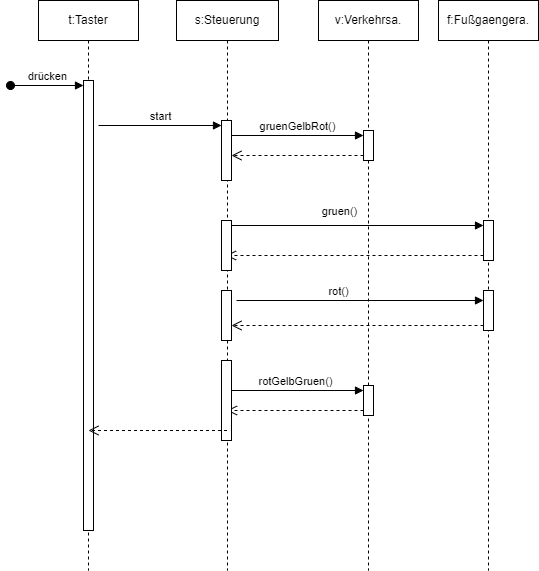

The diagram above was exported from draw.io. Its source (the exported page's mxGraphModel, read from the mxfile embedded in the PNG):
<mxGraphModel dx="1050" dy="1790" grid="1" gridSize="10" guides="1" tooltips="1" connect="1" arrows="1" fold="1" page="1" pageScale="1" pageWidth="827" pageHeight="1169" math="0" shadow="0">
  <root>
    <mxCell id="0" />
    <mxCell id="1" parent="0" />
    <mxCell id="2" value="f:Fußgaengera." style="shape=umlLifeline;perimeter=lifelinePerimeter;whiteSpace=wrap;html=1;container=1;dropTarget=0;collapsible=0;recursiveResize=0;outlineConnect=0;portConstraint=eastwest;newEdgeStyle={&quot;curved&quot;:0,&quot;rounded&quot;:0};" vertex="1" parent="1">
      <mxGeometry x="590" y="-210" width="100" height="570" as="geometry" />
    </mxCell>
    <mxCell id="3" value="" style="html=1;points=[[0,0,0,0,5],[0,1,0,0,-5],[1,0,0,0,5],[1,1,0,0,-5]];perimeter=orthogonalPerimeter;outlineConnect=0;targetShapes=umlLifeline;portConstraint=eastwest;newEdgeStyle={&quot;curved&quot;:0,&quot;rounded&quot;:0};" vertex="1" parent="2">
      <mxGeometry x="45" y="220" width="10" height="40" as="geometry" />
    </mxCell>
    <mxCell id="4" value="" style="html=1;points=[[0,0,0,0,5],[0,1,0,0,-5],[1,0,0,0,5],[1,1,0,0,-5]];perimeter=orthogonalPerimeter;outlineConnect=0;targetShapes=umlLifeline;portConstraint=eastwest;newEdgeStyle={&quot;curved&quot;:0,&quot;rounded&quot;:0};" vertex="1" parent="2">
      <mxGeometry x="45" y="290" width="10" height="40" as="geometry" />
    </mxCell>
    <mxCell id="5" value="t:Taster" style="shape=umlLifeline;perimeter=lifelinePerimeter;whiteSpace=wrap;html=1;container=1;dropTarget=0;collapsible=0;recursiveResize=0;outlineConnect=0;portConstraint=eastwest;newEdgeStyle={&quot;curved&quot;:0,&quot;rounded&quot;:0};" vertex="1" parent="1">
      <mxGeometry x="190" y="-210" width="100" height="570" as="geometry" />
    </mxCell>
    <mxCell id="6" value="" style="html=1;points=[[0,0,0,0,5],[0,1,0,0,-5],[1,0,0,0,5],[1,1,0,0,-5]];perimeter=orthogonalPerimeter;outlineConnect=0;targetShapes=umlLifeline;portConstraint=eastwest;newEdgeStyle={&quot;curved&quot;:0,&quot;rounded&quot;:0};" vertex="1" parent="5">
      <mxGeometry x="45" y="80" width="10" height="450" as="geometry" />
    </mxCell>
    <mxCell id="7" value="drücken" style="html=1;verticalAlign=bottom;startArrow=oval;endArrow=block;startSize=8;curved=0;rounded=0;entryX=0;entryY=0;entryDx=0;entryDy=5;" edge="1" parent="5" target="6">
      <mxGeometry relative="1" as="geometry">
        <mxPoint x="-28" y="85" as="sourcePoint" />
      </mxGeometry>
    </mxCell>
    <mxCell id="8" value="start" style="html=1;verticalAlign=bottom;endArrow=block;curved=0;rounded=0;entryX=0;entryY=0;entryDx=0;entryDy=5;" edge="1" target="15" parent="1">
      <mxGeometry relative="1" as="geometry">
        <mxPoint x="250" y="-85" as="sourcePoint" />
      </mxGeometry>
    </mxCell>
    <mxCell id="9" value="gruenGelbRot()" style="html=1;verticalAlign=bottom;endArrow=block;curved=0;rounded=0;entryX=0;entryY=0;entryDx=0;entryDy=5;" edge="1" source="15" target="23" parent="1">
      <mxGeometry relative="1" as="geometry">
        <mxPoint x="508" y="-15" as="sourcePoint" />
      </mxGeometry>
    </mxCell>
    <mxCell id="10" value="" style="html=1;verticalAlign=bottom;endArrow=open;dashed=1;endSize=8;curved=0;rounded=0;exitX=0;exitY=1;exitDx=0;exitDy=-5;" edge="1" source="23" target="15" parent="1">
      <mxGeometry relative="1" as="geometry">
        <mxPoint x="503" y="5" as="targetPoint" />
      </mxGeometry>
    </mxCell>
    <mxCell id="11" value="" style="html=1;verticalAlign=bottom;endArrow=open;dashed=1;endSize=8;curved=0;rounded=0;exitX=0;exitY=1;exitDx=0;exitDy=-5;" edge="1" source="4" target="16" parent="1">
      <mxGeometry relative="1" as="geometry">
        <mxPoint x="663" y="195" as="targetPoint" />
        <Array as="points" />
      </mxGeometry>
    </mxCell>
    <mxCell id="12" value="rotGelbGruen()" style="html=1;verticalAlign=bottom;endArrow=block;curved=0;rounded=0;entryX=0;entryY=0;entryDx=0;entryDy=5;" edge="1" source="14" target="24" parent="1">
      <mxGeometry relative="1" as="geometry">
        <mxPoint x="508" y="175" as="sourcePoint" />
      </mxGeometry>
    </mxCell>
    <mxCell id="13" value="" style="html=1;verticalAlign=bottom;endArrow=open;dashed=1;endSize=8;curved=0;rounded=0;exitX=0;exitY=1;exitDx=0;exitDy=-5;" edge="1" source="24" target="14" parent="1">
      <mxGeometry relative="1" as="geometry">
        <mxPoint x="503" y="195" as="targetPoint" />
      </mxGeometry>
    </mxCell>
    <mxCell id="14" value="s:Steuerung" style="shape=umlLifeline;perimeter=lifelinePerimeter;whiteSpace=wrap;html=1;container=1;dropTarget=0;collapsible=0;recursiveResize=0;outlineConnect=0;portConstraint=eastwest;newEdgeStyle={&quot;curved&quot;:0,&quot;rounded&quot;:0};" vertex="1" parent="1">
      <mxGeometry x="328" y="-210" width="102" height="570" as="geometry" />
    </mxCell>
    <mxCell id="15" value="" style="html=1;points=[[0,0,0,0,5],[0,1,0,0,-5],[1,0,0,0,5],[1,1,0,0,-5]];perimeter=orthogonalPerimeter;outlineConnect=0;targetShapes=umlLifeline;portConstraint=eastwest;newEdgeStyle={&quot;curved&quot;:0,&quot;rounded&quot;:0};" vertex="1" parent="14">
      <mxGeometry x="45" y="120" width="10" height="60" as="geometry" />
    </mxCell>
    <mxCell id="16" value="" style="html=1;points=[[0,0,0,0,5],[0,1,0,0,-5],[1,0,0,0,5],[1,1,0,0,-5]];perimeter=orthogonalPerimeter;outlineConnect=0;targetShapes=umlLifeline;portConstraint=eastwest;newEdgeStyle={&quot;curved&quot;:0,&quot;rounded&quot;:0};" vertex="1" parent="14">
      <mxGeometry x="45" y="290" width="10" height="50" as="geometry" />
    </mxCell>
    <mxCell id="17" value="gruen()" style="html=1;verticalAlign=bottom;endArrow=block;curved=0;rounded=0;entryX=0;entryY=0;entryDx=0;entryDy=5;" edge="1" parent="14" target="3">
      <mxGeometry x="-0.1262" y="5" relative="1" as="geometry">
        <mxPoint x="49.5" y="225" as="sourcePoint" />
        <mxPoint as="offset" />
      </mxGeometry>
    </mxCell>
    <mxCell id="18" value="" style="html=1;verticalAlign=bottom;endArrow=open;dashed=1;endSize=8;curved=0;rounded=0;exitX=0;exitY=1;exitDx=0;exitDy=-5;" edge="1" parent="14" source="3">
      <mxGeometry relative="1" as="geometry">
        <mxPoint x="49.5" y="255" as="targetPoint" />
      </mxGeometry>
    </mxCell>
    <mxCell id="19" value="rot()" style="html=1;verticalAlign=bottom;endArrow=block;curved=0;rounded=0;" edge="1" parent="14" target="4">
      <mxGeometry x="-0.1741" relative="1" as="geometry">
        <mxPoint x="60" y="300" as="sourcePoint" />
        <mxPoint x="405" y="300" as="targetPoint" />
        <mxPoint as="offset" />
      </mxGeometry>
    </mxCell>
    <mxCell id="20" value="" style="html=1;points=[[0,0,0,0,5],[0,1,0,0,-5],[1,0,0,0,5],[1,1,0,0,-5]];perimeter=orthogonalPerimeter;outlineConnect=0;targetShapes=umlLifeline;portConstraint=eastwest;newEdgeStyle={&quot;curved&quot;:0,&quot;rounded&quot;:0};" vertex="1" parent="14">
      <mxGeometry x="45" y="220" width="10" height="50" as="geometry" />
    </mxCell>
    <mxCell id="21" value="" style="html=1;points=[[0,0,0,0,5],[0,1,0,0,-5],[1,0,0,0,5],[1,1,0,0,-5]];perimeter=orthogonalPerimeter;outlineConnect=0;targetShapes=umlLifeline;portConstraint=eastwest;newEdgeStyle={&quot;curved&quot;:0,&quot;rounded&quot;:0};" vertex="1" parent="14">
      <mxGeometry x="45" y="360" width="10" height="80" as="geometry" />
    </mxCell>
    <mxCell id="22" value="v:Verkehrsa." style="shape=umlLifeline;perimeter=lifelinePerimeter;whiteSpace=wrap;html=1;container=1;dropTarget=0;collapsible=0;recursiveResize=0;outlineConnect=0;portConstraint=eastwest;newEdgeStyle={&quot;curved&quot;:0,&quot;rounded&quot;:0};" vertex="1" parent="1">
      <mxGeometry x="470" y="-210" width="100" height="570" as="geometry" />
    </mxCell>
    <mxCell id="23" value="" style="html=1;points=[[0,0,0,0,5],[0,1,0,0,-5],[1,0,0,0,5],[1,1,0,0,-5]];perimeter=orthogonalPerimeter;outlineConnect=0;targetShapes=umlLifeline;portConstraint=eastwest;newEdgeStyle={&quot;curved&quot;:0,&quot;rounded&quot;:0};" vertex="1" parent="22">
      <mxGeometry x="45" y="130" width="10" height="30" as="geometry" />
    </mxCell>
    <mxCell id="24" value="" style="html=1;points=[[0,0,0,0,5],[0,1,0,0,-5],[1,0,0,0,5],[1,1,0,0,-5]];perimeter=orthogonalPerimeter;outlineConnect=0;targetShapes=umlLifeline;portConstraint=eastwest;newEdgeStyle={&quot;curved&quot;:0,&quot;rounded&quot;:0};" vertex="1" parent="22">
      <mxGeometry x="45" y="385" width="10" height="30" as="geometry" />
    </mxCell>
    <mxCell id="25" value="" style="html=1;verticalAlign=bottom;endArrow=open;dashed=1;endSize=8;curved=0;rounded=0;" edge="1" source="14" parent="1">
      <mxGeometry relative="1" as="geometry">
        <mxPoint x="240" y="220" as="targetPoint" />
        <mxPoint x="359.5" y="220" as="sourcePoint" />
      </mxGeometry>
    </mxCell>
  </root>
</mxGraphModel>